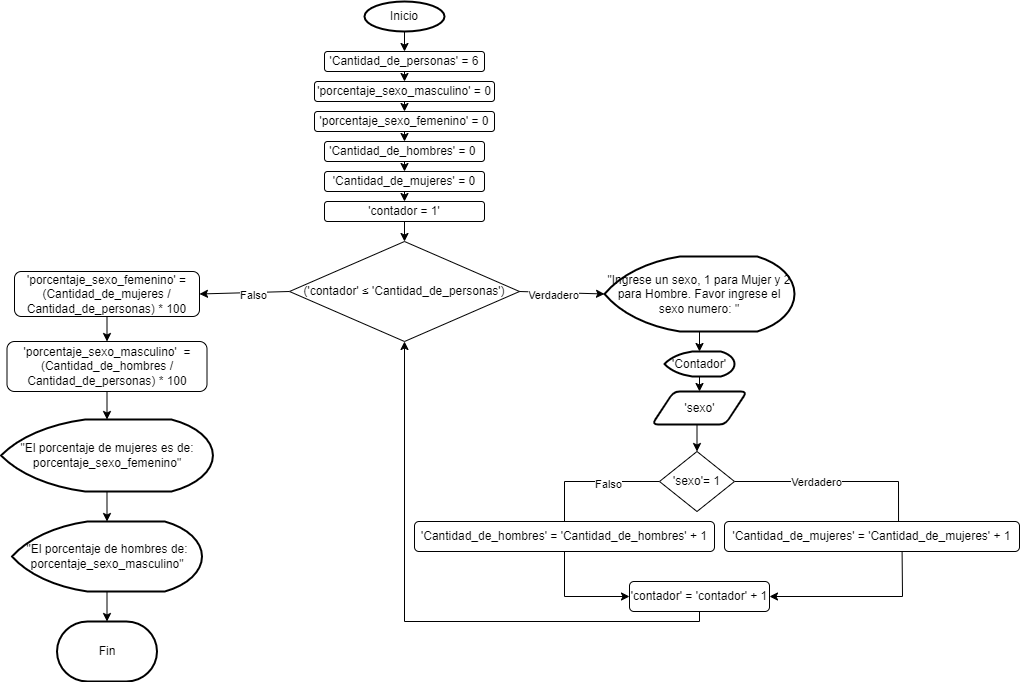

The diagram above was exported from draw.io. Its source (the exported page's mxGraphModel, read from the mxfile embedded in the PNG):
<mxGraphModel dx="1674" dy="746" grid="1" gridSize="10" guides="1" tooltips="1" connect="1" arrows="1" fold="1" page="1" pageScale="1" pageWidth="1100" pageHeight="850" background="none" math="0" shadow="0">
  <root>
    <mxCell id="0" />
    <mxCell id="1" parent="0" />
    <mxCell id="tGC_jH2PQ1GB1UBxkvFk-8" style="edgeStyle=none;rounded=0;orthogonalLoop=1;jettySize=auto;html=1;exitX=0.5;exitY=1;exitDx=0;exitDy=0;exitPerimeter=0;entryX=0.5;entryY=0;entryDx=0;entryDy=0;" parent="1" source="tGC_jH2PQ1GB1UBxkvFk-1" target="tGC_jH2PQ1GB1UBxkvFk-2" edge="1">
      <mxGeometry relative="1" as="geometry" />
    </mxCell>
    <mxCell id="tGC_jH2PQ1GB1UBxkvFk-1" value="Inicio" style="strokeWidth=2;html=1;shape=mxgraph.flowchart.start_1;whiteSpace=wrap;" parent="1" vertex="1">
      <mxGeometry x="370" y="20" width="80" height="30" as="geometry" />
    </mxCell>
    <mxCell id="tGC_jH2PQ1GB1UBxkvFk-9" style="edgeStyle=none;rounded=0;orthogonalLoop=1;jettySize=auto;html=1;exitX=0.5;exitY=1;exitDx=0;exitDy=0;entryX=0.5;entryY=0;entryDx=0;entryDy=0;" parent="1" source="tGC_jH2PQ1GB1UBxkvFk-2" target="tGC_jH2PQ1GB1UBxkvFk-3" edge="1">
      <mxGeometry relative="1" as="geometry" />
    </mxCell>
    <mxCell id="tGC_jH2PQ1GB1UBxkvFk-2" value="'Cantidad_de_personas' = 6" style="rounded=1;whiteSpace=wrap;html=1;" parent="1" vertex="1">
      <mxGeometry x="330" y="70" width="160" height="20" as="geometry" />
    </mxCell>
    <mxCell id="tGC_jH2PQ1GB1UBxkvFk-10" style="edgeStyle=none;rounded=0;orthogonalLoop=1;jettySize=auto;html=1;exitX=0.5;exitY=1;exitDx=0;exitDy=0;entryX=0.5;entryY=0;entryDx=0;entryDy=0;" parent="1" source="tGC_jH2PQ1GB1UBxkvFk-3" target="tGC_jH2PQ1GB1UBxkvFk-4" edge="1">
      <mxGeometry relative="1" as="geometry" />
    </mxCell>
    <mxCell id="tGC_jH2PQ1GB1UBxkvFk-3" value="'porcentaje_sexo_masculino' = 0" style="rounded=1;whiteSpace=wrap;html=1;" parent="1" vertex="1">
      <mxGeometry x="320" y="100" width="180" height="20" as="geometry" />
    </mxCell>
    <mxCell id="tGC_jH2PQ1GB1UBxkvFk-11" style="edgeStyle=none;rounded=0;orthogonalLoop=1;jettySize=auto;html=1;exitX=0.5;exitY=1;exitDx=0;exitDy=0;entryX=0.5;entryY=0;entryDx=0;entryDy=0;" parent="1" source="tGC_jH2PQ1GB1UBxkvFk-4" target="tGC_jH2PQ1GB1UBxkvFk-5" edge="1">
      <mxGeometry relative="1" as="geometry" />
    </mxCell>
    <mxCell id="tGC_jH2PQ1GB1UBxkvFk-4" value="'porcentaje_sexo_femenino' = 0" style="rounded=1;whiteSpace=wrap;html=1;" parent="1" vertex="1">
      <mxGeometry x="320" y="130" width="180" height="20" as="geometry" />
    </mxCell>
    <mxCell id="tGC_jH2PQ1GB1UBxkvFk-12" style="edgeStyle=none;rounded=0;orthogonalLoop=1;jettySize=auto;html=1;exitX=0.5;exitY=1;exitDx=0;exitDy=0;entryX=0.5;entryY=0;entryDx=0;entryDy=0;" parent="1" source="tGC_jH2PQ1GB1UBxkvFk-5" target="tGC_jH2PQ1GB1UBxkvFk-6" edge="1">
      <mxGeometry relative="1" as="geometry" />
    </mxCell>
    <mxCell id="tGC_jH2PQ1GB1UBxkvFk-5" value="'Cantidad_de_hombres' = 0&amp;nbsp;" style="rounded=1;whiteSpace=wrap;html=1;" parent="1" vertex="1">
      <mxGeometry x="330" y="160" width="160" height="20" as="geometry" />
    </mxCell>
    <mxCell id="tGC_jH2PQ1GB1UBxkvFk-13" style="edgeStyle=none;rounded=0;orthogonalLoop=1;jettySize=auto;html=1;exitX=0.5;exitY=1;exitDx=0;exitDy=0;entryX=0.5;entryY=0;entryDx=0;entryDy=0;" parent="1" source="tGC_jH2PQ1GB1UBxkvFk-6" target="tGC_jH2PQ1GB1UBxkvFk-7" edge="1">
      <mxGeometry relative="1" as="geometry" />
    </mxCell>
    <mxCell id="tGC_jH2PQ1GB1UBxkvFk-6" value="'Cantidad_de_mujeres' = 0" style="rounded=1;whiteSpace=wrap;html=1;" parent="1" vertex="1">
      <mxGeometry x="330" y="190" width="160" height="20" as="geometry" />
    </mxCell>
    <mxCell id="tGC_jH2PQ1GB1UBxkvFk-15" style="edgeStyle=none;rounded=0;orthogonalLoop=1;jettySize=auto;html=1;exitX=0.5;exitY=1;exitDx=0;exitDy=0;entryX=0.5;entryY=0;entryDx=0;entryDy=0;" parent="1" source="tGC_jH2PQ1GB1UBxkvFk-7" target="tGC_jH2PQ1GB1UBxkvFk-14" edge="1">
      <mxGeometry relative="1" as="geometry">
        <mxPoint x="410" y="260" as="targetPoint" />
      </mxGeometry>
    </mxCell>
    <mxCell id="tGC_jH2PQ1GB1UBxkvFk-7" value="'contador = 1'" style="rounded=1;whiteSpace=wrap;html=1;" parent="1" vertex="1">
      <mxGeometry x="330" y="220" width="160" height="20" as="geometry" />
    </mxCell>
    <mxCell id="tGC_jH2PQ1GB1UBxkvFk-33" style="edgeStyle=none;rounded=0;orthogonalLoop=1;jettySize=auto;html=1;exitX=0;exitY=0.5;exitDx=0;exitDy=0;entryX=1;entryY=0.5;entryDx=0;entryDy=0;" parent="1" source="tGC_jH2PQ1GB1UBxkvFk-14" target="tGC_jH2PQ1GB1UBxkvFk-27" edge="1">
      <mxGeometry relative="1" as="geometry" />
    </mxCell>
    <mxCell id="tGC_jH2PQ1GB1UBxkvFk-49" value="Falso" style="edgeLabel;html=1;align=center;verticalAlign=middle;resizable=0;points=[];" parent="tGC_jH2PQ1GB1UBxkvFk-33" vertex="1" connectable="0">
      <mxGeometry x="-0.1692" y="2" relative="1" as="geometry">
        <mxPoint as="offset" />
      </mxGeometry>
    </mxCell>
    <mxCell id="tGC_jH2PQ1GB1UBxkvFk-14" value="('contador' ≤ 'Cantidad_de_personas')" style="rhombus;whiteSpace=wrap;html=1;" parent="1" vertex="1">
      <mxGeometry x="295" y="260" width="230" height="100" as="geometry" />
    </mxCell>
    <mxCell id="tGC_jH2PQ1GB1UBxkvFk-17" value="&quot;Ingrese un sexo, 1 para Mujer y 2 para Hombre. Favor ingrese el sexo numero: &quot;" style="strokeWidth=2;html=1;shape=mxgraph.flowchart.display;whiteSpace=wrap;" parent="1" vertex="1">
      <mxGeometry x="610" y="275" width="190" height="75" as="geometry" />
    </mxCell>
    <mxCell id="tGC_jH2PQ1GB1UBxkvFk-18" style="edgeStyle=none;rounded=0;orthogonalLoop=1;jettySize=auto;html=1;exitX=1;exitY=0.5;exitDx=0;exitDy=0;entryX=0;entryY=0.5;entryDx=0;entryDy=0;entryPerimeter=0;" parent="1" target="tGC_jH2PQ1GB1UBxkvFk-17" edge="1">
      <mxGeometry relative="1" as="geometry">
        <mxPoint x="525" y="310" as="sourcePoint" />
      </mxGeometry>
    </mxCell>
    <mxCell id="tGC_jH2PQ1GB1UBxkvFk-19" value="Verdadero" style="edgeLabel;html=1;align=center;verticalAlign=middle;resizable=0;points=[];" parent="tGC_jH2PQ1GB1UBxkvFk-18" vertex="1" connectable="0">
      <mxGeometry x="-0.2" y="-3" relative="1" as="geometry">
        <mxPoint as="offset" />
      </mxGeometry>
    </mxCell>
    <mxCell id="CgCkv1KeSA5zmWkf6XAD-5" style="edgeStyle=orthogonalEdgeStyle;rounded=0;orthogonalLoop=1;jettySize=auto;html=1;exitX=0.5;exitY=1;exitDx=0;exitDy=0;exitPerimeter=0;entryX=0.5;entryY=0;entryDx=0;entryDy=0;" parent="1" source="tGC_jH2PQ1GB1UBxkvFk-22" target="CgCkv1KeSA5zmWkf6XAD-1" edge="1">
      <mxGeometry relative="1" as="geometry" />
    </mxCell>
    <mxCell id="tGC_jH2PQ1GB1UBxkvFk-22" value="'Contador'" style="strokeWidth=2;html=1;shape=mxgraph.flowchart.display;whiteSpace=wrap;" parent="1" vertex="1">
      <mxGeometry x="670" y="370" width="70" height="25" as="geometry" />
    </mxCell>
    <mxCell id="tGC_jH2PQ1GB1UBxkvFk-23" style="edgeStyle=none;rounded=0;orthogonalLoop=1;jettySize=auto;html=1;exitX=0.5;exitY=1;exitDx=0;exitDy=0;exitPerimeter=0;entryX=0.5;entryY=0;entryDx=0;entryDy=0;entryPerimeter=0;" parent="1" source="tGC_jH2PQ1GB1UBxkvFk-17" target="tGC_jH2PQ1GB1UBxkvFk-22" edge="1">
      <mxGeometry relative="1" as="geometry" />
    </mxCell>
    <mxCell id="tGC_jH2PQ1GB1UBxkvFk-42" style="edgeStyle=none;rounded=0;orthogonalLoop=1;jettySize=auto;html=1;exitX=1;exitY=0.5;exitDx=0;exitDy=0;entryX=0.59;entryY=0.033;entryDx=0;entryDy=0;entryPerimeter=0;" parent="1" source="tGC_jH2PQ1GB1UBxkvFk-25" edge="1">
      <mxGeometry relative="1" as="geometry">
        <mxPoint x="904.0500000000002" y="550.99" as="targetPoint" />
        <Array as="points">
          <mxPoint x="904" y="500" />
        </Array>
      </mxGeometry>
    </mxCell>
    <mxCell id="tGC_jH2PQ1GB1UBxkvFk-53" value="Verdadero" style="edgeLabel;html=1;align=center;verticalAlign=middle;resizable=0;points=[];" parent="tGC_jH2PQ1GB1UBxkvFk-42" vertex="1" connectable="0">
      <mxGeometry x="-0.2476" relative="1" as="geometry">
        <mxPoint as="offset" />
      </mxGeometry>
    </mxCell>
    <mxCell id="tGC_jH2PQ1GB1UBxkvFk-43" style="edgeStyle=none;rounded=0;orthogonalLoop=1;jettySize=auto;html=1;exitX=0;exitY=0.5;exitDx=0;exitDy=0;entryX=0.5;entryY=0;entryDx=0;entryDy=0;" parent="1" source="tGC_jH2PQ1GB1UBxkvFk-25" edge="1">
      <mxGeometry relative="1" as="geometry">
        <Array as="points">
          <mxPoint x="570" y="500" />
        </Array>
        <mxPoint x="570" y="550" as="targetPoint" />
      </mxGeometry>
    </mxCell>
    <mxCell id="tGC_jH2PQ1GB1UBxkvFk-54" value="Falso" style="edgeLabel;html=1;align=center;verticalAlign=middle;resizable=0;points=[];" parent="tGC_jH2PQ1GB1UBxkvFk-43" vertex="1" connectable="0">
      <mxGeometry x="-0.2828" y="2" relative="1" as="geometry">
        <mxPoint as="offset" />
      </mxGeometry>
    </mxCell>
    <mxCell id="tGC_jH2PQ1GB1UBxkvFk-25" value="'sexo'= 1" style="rhombus;whiteSpace=wrap;html=1;" parent="1" vertex="1">
      <mxGeometry x="665" y="470" width="75" height="60" as="geometry" />
    </mxCell>
    <mxCell id="tGC_jH2PQ1GB1UBxkvFk-35" style="edgeStyle=none;rounded=0;orthogonalLoop=1;jettySize=auto;html=1;exitX=0.5;exitY=1;exitDx=0;exitDy=0;entryX=0.5;entryY=0;entryDx=0;entryDy=0;" parent="1" source="tGC_jH2PQ1GB1UBxkvFk-27" target="tGC_jH2PQ1GB1UBxkvFk-28" edge="1">
      <mxGeometry relative="1" as="geometry">
        <mxPoint x="160" y="350" as="targetPoint" />
      </mxGeometry>
    </mxCell>
    <mxCell id="tGC_jH2PQ1GB1UBxkvFk-27" value="'porcentaje_sexo_femenino' = (Cantidad_de_mujeres / Cantidad_de_personas) * 100" style="rounded=1;whiteSpace=wrap;html=1;" parent="1" vertex="1">
      <mxGeometry x="20" y="290" width="185" height="45" as="geometry" />
    </mxCell>
    <mxCell id="tGC_jH2PQ1GB1UBxkvFk-28" value="'porcentaje_sexo_masculino'&amp;nbsp; = (Cantidad_de_hombres / Cantidad_de_personas) * 100" style="rounded=1;whiteSpace=wrap;html=1;" parent="1" vertex="1">
      <mxGeometry x="12.5" y="360" width="200" height="50" as="geometry" />
    </mxCell>
    <mxCell id="tGC_jH2PQ1GB1UBxkvFk-29" value="&quot;El porcentaje de mujeres es de: porcentaje_sexo_femenino&quot;" style="strokeWidth=2;html=1;shape=mxgraph.flowchart.display;whiteSpace=wrap;" parent="1" vertex="1">
      <mxGeometry x="6.5600000000000005" y="438" width="211.87" height="72" as="geometry" />
    </mxCell>
    <mxCell id="tGC_jH2PQ1GB1UBxkvFk-50" style="edgeStyle=none;rounded=0;orthogonalLoop=1;jettySize=auto;html=1;exitX=0.5;exitY=1;exitDx=0;exitDy=0;exitPerimeter=0;entryX=0.5;entryY=0;entryDx=0;entryDy=0;entryPerimeter=0;" parent="1" source="tGC_jH2PQ1GB1UBxkvFk-30" target="tGC_jH2PQ1GB1UBxkvFk-51" edge="1">
      <mxGeometry relative="1" as="geometry">
        <mxPoint x="113" y="660" as="targetPoint" />
      </mxGeometry>
    </mxCell>
    <mxCell id="tGC_jH2PQ1GB1UBxkvFk-30" value="&quot;El porcentaje de hombres de: porcentaje_sexo_masculino&quot;" style="strokeWidth=2;html=1;shape=mxgraph.flowchart.display;whiteSpace=wrap;" parent="1" vertex="1">
      <mxGeometry x="17.5" y="540" width="190" height="70" as="geometry" />
    </mxCell>
    <mxCell id="tGC_jH2PQ1GB1UBxkvFk-34" style="edgeStyle=none;rounded=0;orthogonalLoop=1;jettySize=auto;html=1;entryX=0.5;entryY=0;entryDx=0;entryDy=0;" parent="1" source="tGC_jH2PQ1GB1UBxkvFk-28" target="tGC_jH2PQ1GB1UBxkvFk-28" edge="1">
      <mxGeometry relative="1" as="geometry" />
    </mxCell>
    <mxCell id="tGC_jH2PQ1GB1UBxkvFk-36" style="edgeStyle=none;rounded=0;orthogonalLoop=1;jettySize=auto;html=1;exitX=0.5;exitY=1;exitDx=0;exitDy=0;entryX=0.5;entryY=0;entryDx=0;entryDy=0;entryPerimeter=0;" parent="1" source="tGC_jH2PQ1GB1UBxkvFk-28" target="tGC_jH2PQ1GB1UBxkvFk-29" edge="1">
      <mxGeometry relative="1" as="geometry" />
    </mxCell>
    <mxCell id="tGC_jH2PQ1GB1UBxkvFk-37" style="edgeStyle=none;rounded=0;orthogonalLoop=1;jettySize=auto;html=1;exitX=0.5;exitY=1;exitDx=0;exitDy=0;exitPerimeter=0;entryX=0.5;entryY=0;entryDx=0;entryDy=0;entryPerimeter=0;" parent="1" source="tGC_jH2PQ1GB1UBxkvFk-29" target="tGC_jH2PQ1GB1UBxkvFk-30" edge="1">
      <mxGeometry relative="1" as="geometry">
        <mxPoint x="160" y="530" as="sourcePoint" />
      </mxGeometry>
    </mxCell>
    <mxCell id="tGC_jH2PQ1GB1UBxkvFk-45" style="edgeStyle=none;rounded=0;orthogonalLoop=1;jettySize=auto;html=1;exitX=0.5;exitY=1;exitDx=0;exitDy=0;entryX=1;entryY=0.5;entryDx=0;entryDy=0;" parent="1" target="tGC_jH2PQ1GB1UBxkvFk-44" edge="1">
      <mxGeometry relative="1" as="geometry">
        <mxPoint x="907.5" y="560" as="sourcePoint" />
        <Array as="points">
          <mxPoint x="908" y="615" />
        </Array>
      </mxGeometry>
    </mxCell>
    <mxCell id="tGC_jH2PQ1GB1UBxkvFk-40" value="'Cantidad_de_mujeres' = 'Cantidad_de_mujeres' + 1" style="rounded=1;whiteSpace=wrap;html=1;" parent="1" vertex="1">
      <mxGeometry x="730" y="540" width="295" height="30" as="geometry" />
    </mxCell>
    <mxCell id="tGC_jH2PQ1GB1UBxkvFk-46" style="edgeStyle=none;rounded=0;orthogonalLoop=1;jettySize=auto;html=1;exitX=0.5;exitY=1;exitDx=0;exitDy=0;entryX=0;entryY=0.5;entryDx=0;entryDy=0;" parent="1" source="tGC_jH2PQ1GB1UBxkvFk-41" target="tGC_jH2PQ1GB1UBxkvFk-44" edge="1">
      <mxGeometry relative="1" as="geometry">
        <Array as="points">
          <mxPoint x="570" y="615" />
        </Array>
        <mxPoint x="570" y="580" as="sourcePoint" />
      </mxGeometry>
    </mxCell>
    <mxCell id="tGC_jH2PQ1GB1UBxkvFk-41" value="'Cantidad_de_hombres' = 'Cantidad_de_hombres' + 1" style="rounded=1;whiteSpace=wrap;html=1;" parent="1" vertex="1">
      <mxGeometry x="420" y="540" width="300" height="30" as="geometry" />
    </mxCell>
    <mxCell id="tGC_jH2PQ1GB1UBxkvFk-44" value="'contador' = 'contador' + 1" style="rounded=1;whiteSpace=wrap;html=1;" parent="1" vertex="1">
      <mxGeometry x="635" y="600" width="140" height="30" as="geometry" />
    </mxCell>
    <mxCell id="tGC_jH2PQ1GB1UBxkvFk-47" style="edgeStyle=none;rounded=0;orthogonalLoop=1;jettySize=auto;html=1;exitX=0.5;exitY=1;exitDx=0;exitDy=0;entryX=0.5;entryY=1;entryDx=0;entryDy=0;" parent="1" source="tGC_jH2PQ1GB1UBxkvFk-44" target="tGC_jH2PQ1GB1UBxkvFk-14" edge="1">
      <mxGeometry relative="1" as="geometry">
        <mxPoint x="403.0999999999999" y="356" as="targetPoint" />
        <Array as="points">
          <mxPoint x="705" y="640" />
          <mxPoint x="410" y="640" />
        </Array>
      </mxGeometry>
    </mxCell>
    <mxCell id="tGC_jH2PQ1GB1UBxkvFk-51" value="Fin" style="strokeWidth=2;html=1;shape=mxgraph.flowchart.terminator;whiteSpace=wrap;" parent="1" vertex="1">
      <mxGeometry x="62.5" y="640" width="100" height="60" as="geometry" />
    </mxCell>
    <mxCell id="CgCkv1KeSA5zmWkf6XAD-4" style="edgeStyle=orthogonalEdgeStyle;rounded=0;orthogonalLoop=1;jettySize=auto;html=1;exitX=0.5;exitY=1;exitDx=0;exitDy=0;entryX=0.5;entryY=0;entryDx=0;entryDy=0;" parent="1" source="CgCkv1KeSA5zmWkf6XAD-1" target="tGC_jH2PQ1GB1UBxkvFk-25" edge="1">
      <mxGeometry relative="1" as="geometry" />
    </mxCell>
    <mxCell id="CgCkv1KeSA5zmWkf6XAD-1" value="'sexo'" style="shape=parallelogram;html=1;strokeWidth=2;perimeter=parallelogramPerimeter;whiteSpace=wrap;rounded=1;arcSize=12;size=0.23;" parent="1" vertex="1">
      <mxGeometry x="657.5" y="410" width="95" height="33" as="geometry" />
    </mxCell>
  </root>
</mxGraphModel>